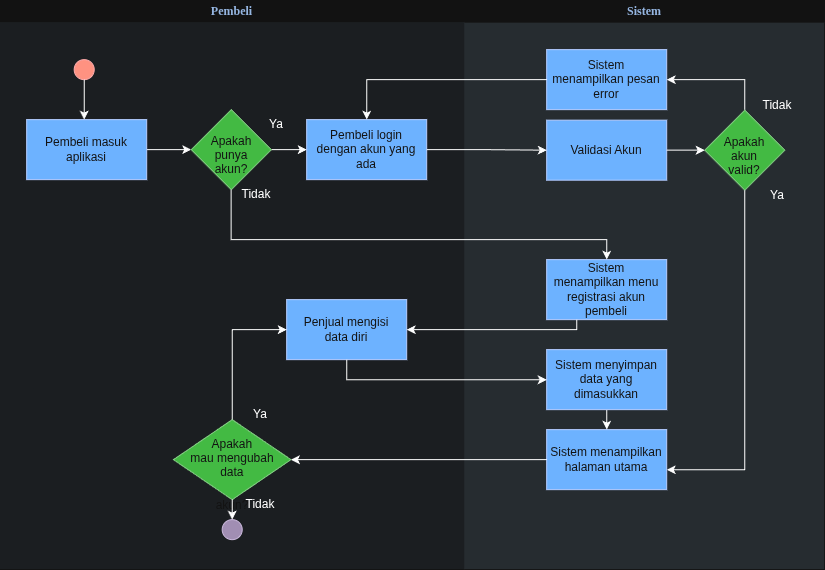

The diagram above was exported from draw.io. Its source (the exported page's mxGraphModel, read from the mxfile embedded in the PNG):
<mxGraphModel dx="1149" dy="600" grid="1" gridSize="10" guides="1" tooltips="1" connect="1" arrows="1" fold="1" page="1" pageScale="1" pageWidth="850" pageHeight="1100" math="0" shadow="0">
  <root>
    <mxCell id="0" />
    <mxCell id="1" parent="0" />
    <mxCell id="99poVuBdZjlTFnxQRIzt-1" parent="1" style="swimlane;whiteSpace=wrap;fillColor=none;swimlaneFillColor=#BAC8D3;fontColor=#2F5B7C;fontFamily=Tahoma;html=1;strokeColor=none;opacity=25;" value="&lt;font color=&quot;#23497d&quot;&gt;Pembeli&lt;/font&gt;" vertex="1">
      <mxGeometry height="570" width="465" x="13" y="10" as="geometry">
        <mxRectangle height="23" width="80" x="20" y="20" as="alternateBounds" />
      </mxGeometry>
    </mxCell>
    <mxCell id="99poVuBdZjlTFnxQRIzt-2" parent="99poVuBdZjlTFnxQRIzt-1" style="ellipse;whiteSpace=wrap;html=1;shapeInside=1;aspect=fixed;fillColor=#e51400;fontColor=#ffffff;strokeColor=#B20000;" value="" vertex="1">
      <mxGeometry height="20" width="20" x="74.5" y="60" as="geometry" />
    </mxCell>
    <mxCell id="99poVuBdZjlTFnxQRIzt-3" edge="1" parent="99poVuBdZjlTFnxQRIzt-1" source="99poVuBdZjlTFnxQRIzt-2" style="edgeStyle=orthogonalEdgeStyle;rounded=0;orthogonalLoop=1;jettySize=auto;html=1;" target="99poVuBdZjlTFnxQRIzt-5">
      <mxGeometry relative="1" as="geometry">
        <Array as="points">
          <mxPoint x="84.5" y="108.5" />
          <mxPoint x="84.5" y="108.5" />
        </Array>
      </mxGeometry>
    </mxCell>
    <mxCell id="99poVuBdZjlTFnxQRIzt-4" edge="1" parent="99poVuBdZjlTFnxQRIzt-1" source="99poVuBdZjlTFnxQRIzt-5" style="edgeStyle=orthogonalEdgeStyle;rounded=0;orthogonalLoop=1;jettySize=auto;html=1;" target="99poVuBdZjlTFnxQRIzt-7">
      <mxGeometry relative="1" as="geometry" />
    </mxCell>
    <mxCell id="99poVuBdZjlTFnxQRIzt-5" parent="99poVuBdZjlTFnxQRIzt-1" style="whiteSpace=wrap;shadow=0;fontColor=#ffffff;fontFamily=Helvetica;fontStyle=0;html=1;fontSize=12;plain-purple;strokeColor=#001DBC;fillColor=#0050ef;spacing=6;verticalAlign=middle;gradientColor=none;" value="&lt;font&gt;Pembeli masuk aplikasi&lt;/font&gt;" vertex="1">
      <mxGeometry height="60" width="120" x="27" y="120" as="geometry" />
    </mxCell>
    <mxCell id="99poVuBdZjlTFnxQRIzt-6" edge="1" parent="99poVuBdZjlTFnxQRIzt-1" source="99poVuBdZjlTFnxQRIzt-7" style="edgeStyle=orthogonalEdgeStyle;rounded=0;orthogonalLoop=1;jettySize=auto;html=1;" target="99poVuBdZjlTFnxQRIzt-11" value="">
      <mxGeometry relative="1" as="geometry" />
    </mxCell>
    <mxCell id="99poVuBdZjlTFnxQRIzt-7" parent="99poVuBdZjlTFnxQRIzt-1" style="rhombus;whiteSpace=wrap;html=1;shapeInside=1;fillColor=#008a00;fontColor=#ffffff;strokeColor=#005700;" value="Apakah punya akun?" vertex="1">
      <mxGeometry height="80" width="80" x="191.5" y="110" as="geometry" />
    </mxCell>
    <mxCell id="99poVuBdZjlTFnxQRIzt-8" parent="99poVuBdZjlTFnxQRIzt-1" style="text;html=1;whiteSpace=wrap;strokeColor=none;fillColor=none;align=center;verticalAlign=middle;rounded=0;" value="Tidak" vertex="1">
      <mxGeometry height="30" width="60" x="227" y="180" as="geometry" />
    </mxCell>
    <mxCell id="99poVuBdZjlTFnxQRIzt-9" parent="99poVuBdZjlTFnxQRIzt-1" style="text;html=1;whiteSpace=wrap;strokeColor=none;fillColor=none;align=center;verticalAlign=middle;rounded=0;" value="Ya" vertex="1">
      <mxGeometry height="30" width="60" x="247" y="110" as="geometry" />
    </mxCell>
    <mxCell id="99poVuBdZjlTFnxQRIzt-10" parent="99poVuBdZjlTFnxQRIzt-1" style="whiteSpace=wrap;shadow=0;fontColor=#ffffff;fontFamily=Helvetica;fontStyle=0;html=1;fontSize=12;plain-purple;strokeColor=#001DBC;fillColor=#0050ef;spacing=6;verticalAlign=middle;gradientColor=none;" value="&lt;font&gt;Penjual mengisi data diri&lt;/font&gt;" vertex="1">
      <mxGeometry height="60" width="120" x="287" y="300" as="geometry" />
    </mxCell>
    <mxCell id="99poVuBdZjlTFnxQRIzt-11" parent="99poVuBdZjlTFnxQRIzt-1" style="whiteSpace=wrap;shadow=0;fontColor=#ffffff;fontFamily=Helvetica;fontStyle=0;html=1;fontSize=12;plain-purple;strokeColor=#001DBC;fillColor=#0050ef;spacing=6;verticalAlign=middle;gradientColor=none;" value="&lt;font&gt;Pembeli login dengan akun yang ada&lt;/font&gt;" vertex="1">
      <mxGeometry height="60" width="120" x="307" y="120" as="geometry" />
    </mxCell>
    <mxCell id="99poVuBdZjlTFnxQRIzt-12" parent="99poVuBdZjlTFnxQRIzt-1" style="ellipse;whiteSpace=wrap;html=1;shapeInside=1;aspect=fixed;fillColor=#76608a;strokeColor=#432D57;fontColor=#ffffff;" value="" vertex="1">
      <mxGeometry height="20" width="20" x="222.5" y="520" as="geometry" />
    </mxCell>
    <mxCell id="99poVuBdZjlTFnxQRIzt-13" parent="1" style="swimlane;whiteSpace=wrap;fillColor=none;swimlaneFillColor=#BAC8D3;fontColor=#2F5B7C;fontFamily=Tahoma;html=1;strokeColor=none;opacity=50;" value="&lt;font color=&quot;#23497d&quot;&gt;Sistem&lt;/font&gt;" vertex="1">
      <mxGeometry height="569.5" width="360" x="478" y="10.5" as="geometry">
        <mxRectangle height="23" width="80" x="20" y="20" as="alternateBounds" />
      </mxGeometry>
    </mxCell>
    <mxCell id="99poVuBdZjlTFnxQRIzt-14" parent="99poVuBdZjlTFnxQRIzt-13" style="whiteSpace=wrap;shadow=0;fontColor=#ffffff;fontFamily=Helvetica;fontStyle=0;html=1;fontSize=12;plain-purple;strokeColor=#001DBC;fillColor=#0050ef;spacing=6;verticalAlign=middle;gradientColor=none;" value="&lt;font&gt;Sistem menampilkan menu registrasi akun pembeli&lt;/font&gt;" vertex="1">
      <mxGeometry height="60" width="120" x="82" y="259.5" as="geometry" />
    </mxCell>
    <mxCell id="99poVuBdZjlTFnxQRIzt-15" parent="99poVuBdZjlTFnxQRIzt-13" style="whiteSpace=wrap;shadow=0;fontColor=#ffffff;fontFamily=Helvetica;fontStyle=0;html=1;fontSize=12;plain-purple;strokeColor=#001DBC;fillColor=#0050ef;spacing=6;verticalAlign=middle;gradientColor=none;" value="&lt;font&gt;Validasi Akun&lt;/font&gt;" vertex="1">
      <mxGeometry height="60" width="120" x="82" y="120" as="geometry" />
    </mxCell>
    <mxCell id="99poVuBdZjlTFnxQRIzt-16" edge="1" parent="99poVuBdZjlTFnxQRIzt-13" source="99poVuBdZjlTFnxQRIzt-17" style="edgeStyle=orthogonalEdgeStyle;rounded=0;orthogonalLoop=1;jettySize=auto;html=1;" target="99poVuBdZjlTFnxQRIzt-23">
      <mxGeometry relative="1" as="geometry">
        <Array as="points">
          <mxPoint x="280" y="79.5" />
        </Array>
      </mxGeometry>
    </mxCell>
    <mxCell id="99poVuBdZjlTFnxQRIzt-17" parent="99poVuBdZjlTFnxQRIzt-13" style="rhombus;whiteSpace=wrap;html=1;shapeInside=1;fillColor=#008a00;fontColor=#ffffff;strokeColor=#005700;" value="Apakah akun valid?" vertex="1">
      <mxGeometry height="80" width="80" x="240" y="110" as="geometry" />
    </mxCell>
    <mxCell id="99poVuBdZjlTFnxQRIzt-18" parent="99poVuBdZjlTFnxQRIzt-13" style="text;html=1;whiteSpace=wrap;strokeColor=none;fillColor=none;align=center;verticalAlign=middle;rounded=0;" value="Tidak" vertex="1">
      <mxGeometry height="30" width="60" x="283" y="90" as="geometry" />
    </mxCell>
    <mxCell id="99poVuBdZjlTFnxQRIzt-19" edge="1" parent="99poVuBdZjlTFnxQRIzt-13" source="99poVuBdZjlTFnxQRIzt-15" style="edgeStyle=orthogonalEdgeStyle;rounded=0;orthogonalLoop=1;jettySize=auto;html=1;" target="99poVuBdZjlTFnxQRIzt-17">
      <mxGeometry relative="1" as="geometry" />
    </mxCell>
    <mxCell id="99poVuBdZjlTFnxQRIzt-37" edge="1" parent="99poVuBdZjlTFnxQRIzt-13" source="99poVuBdZjlTFnxQRIzt-20" style="edgeStyle=orthogonalEdgeStyle;rounded=0;orthogonalLoop=1;jettySize=auto;html=1;exitX=0.5;exitY=1;exitDx=0;exitDy=0;" target="99poVuBdZjlTFnxQRIzt-25" value="">
      <mxGeometry relative="1" as="geometry" />
    </mxCell>
    <mxCell id="99poVuBdZjlTFnxQRIzt-20" parent="99poVuBdZjlTFnxQRIzt-13" style="whiteSpace=wrap;shadow=0;fontColor=#ffffff;fontFamily=Helvetica;fontStyle=0;html=1;fontSize=12;plain-purple;strokeColor=#001DBC;fillColor=#0050ef;spacing=6;verticalAlign=middle;gradientColor=none;" value="&lt;font&gt;Sistem menyimpan data yang dimasukkan&lt;/font&gt;" vertex="1">
      <mxGeometry height="60" width="120" x="82" y="349.5" as="geometry" />
    </mxCell>
    <mxCell id="99poVuBdZjlTFnxQRIzt-21" parent="99poVuBdZjlTFnxQRIzt-13" style="text;html=1;whiteSpace=wrap;strokeColor=none;fillColor=none;align=center;verticalAlign=middle;rounded=0;" value="Ya" vertex="1">
      <mxGeometry height="30" width="60" x="283" y="180" as="geometry" />
    </mxCell>
    <mxCell id="99poVuBdZjlTFnxQRIzt-22" edge="1" parent="99poVuBdZjlTFnxQRIzt-13" source="99poVuBdZjlTFnxQRIzt-17" style="edgeStyle=orthogonalEdgeStyle;rounded=0;orthogonalLoop=1;jettySize=auto;html=1;" target="99poVuBdZjlTFnxQRIzt-25">
      <mxGeometry relative="1" as="geometry">
        <Array as="points">
          <mxPoint x="280" y="469.56" />
        </Array>
        <mxPoint x="262" y="268.5" as="sourcePoint" />
        <mxPoint x="202" y="518.5" as="targetPoint" />
      </mxGeometry>
    </mxCell>
    <mxCell id="99poVuBdZjlTFnxQRIzt-23" parent="99poVuBdZjlTFnxQRIzt-13" style="whiteSpace=wrap;shadow=0;fontColor=#ffffff;fontFamily=Helvetica;fontStyle=0;html=1;fontSize=12;plain-purple;strokeColor=#001DBC;fillColor=#0050ef;spacing=6;verticalAlign=middle;gradientColor=none;" value="Sistem menampilkan pesan error" vertex="1">
      <mxGeometry height="60" width="120" x="82" y="49.5" as="geometry" />
    </mxCell>
    <mxCell id="99poVuBdZjlTFnxQRIzt-25" parent="99poVuBdZjlTFnxQRIzt-13" style="whiteSpace=wrap;shadow=0;fontColor=#ffffff;fontFamily=Helvetica;fontStyle=0;html=1;fontSize=12;plain-purple;strokeColor=#001DBC;fillColor=#0050ef;spacing=6;verticalAlign=middle;gradientColor=none;" value="&lt;font&gt;Sistem&amp;nbsp;&lt;/font&gt;menampilkan halaman utama" vertex="1">
      <mxGeometry height="60" width="120" x="82" y="429.5" as="geometry" />
    </mxCell>
    <mxCell id="99poVuBdZjlTFnxQRIzt-26" parent="99poVuBdZjlTFnxQRIzt-13" style="rhombus;whiteSpace=wrap;html=1;shapeInside=1;fillColor=#008a00;fontColor=#ffffff;strokeColor=#005700;" value="Apakah mau mengubah data akun?" vertex="1">
      <mxGeometry height="80" width="117.5" x="-291.25" y="419.5" as="geometry" />
    </mxCell>
    <mxCell id="99poVuBdZjlTFnxQRIzt-27" parent="99poVuBdZjlTFnxQRIzt-13" style="text;html=1;whiteSpace=wrap;strokeColor=none;fillColor=none;align=center;verticalAlign=middle;rounded=0;" value="Ya" vertex="1">
      <mxGeometry height="30" width="60" x="-233.75" y="399.5" as="geometry" />
    </mxCell>
    <mxCell id="99poVuBdZjlTFnxQRIzt-28" parent="99poVuBdZjlTFnxQRIzt-13" style="text;html=1;whiteSpace=wrap;strokeColor=none;fillColor=none;align=center;verticalAlign=middle;rounded=0;" value="Tidak" vertex="1">
      <mxGeometry height="30" width="60" x="-233.75" y="489.5" as="geometry" />
    </mxCell>
    <mxCell id="99poVuBdZjlTFnxQRIzt-29" edge="1" parent="99poVuBdZjlTFnxQRIzt-13" source="99poVuBdZjlTFnxQRIzt-25" style="edgeStyle=orthogonalEdgeStyle;rounded=0;orthogonalLoop=1;jettySize=auto;html=1;" target="99poVuBdZjlTFnxQRIzt-26">
      <mxGeometry relative="1" as="geometry">
        <mxPoint x="-173.5" y="459.5" as="targetPoint" />
      </mxGeometry>
    </mxCell>
    <mxCell id="99poVuBdZjlTFnxQRIzt-30" edge="1" parent="1" source="99poVuBdZjlTFnxQRIzt-7" style="edgeStyle=orthogonalEdgeStyle;rounded=0;orthogonalLoop=1;jettySize=auto;html=1;" target="99poVuBdZjlTFnxQRIzt-14">
      <mxGeometry relative="1" as="geometry">
        <Array as="points">
          <mxPoint x="244.53" y="250.05" />
        </Array>
      </mxGeometry>
    </mxCell>
    <mxCell id="99poVuBdZjlTFnxQRIzt-31" edge="1" parent="1" source="99poVuBdZjlTFnxQRIzt-14" style="edgeStyle=orthogonalEdgeStyle;rounded=0;orthogonalLoop=1;jettySize=auto;html=1;entryX=1;entryY=0.5;entryDx=0;entryDy=0;" target="99poVuBdZjlTFnxQRIzt-10" value="">
      <mxGeometry relative="1" as="geometry">
        <Array as="points">
          <mxPoint x="590" y="330" />
        </Array>
      </mxGeometry>
    </mxCell>
    <mxCell id="99poVuBdZjlTFnxQRIzt-32" edge="1" parent="1" source="99poVuBdZjlTFnxQRIzt-11" style="edgeStyle=orthogonalEdgeStyle;rounded=0;orthogonalLoop=1;jettySize=auto;html=1;" target="99poVuBdZjlTFnxQRIzt-15" value="">
      <mxGeometry relative="1" as="geometry" />
    </mxCell>
    <mxCell id="99poVuBdZjlTFnxQRIzt-33" edge="1" parent="1" source="99poVuBdZjlTFnxQRIzt-10" style="edgeStyle=orthogonalEdgeStyle;rounded=0;orthogonalLoop=1;jettySize=auto;html=1;" target="99poVuBdZjlTFnxQRIzt-20" value="">
      <mxGeometry relative="1" as="geometry">
        <Array as="points">
          <mxPoint x="360.06" y="390.06" />
        </Array>
      </mxGeometry>
    </mxCell>
    <mxCell id="99poVuBdZjlTFnxQRIzt-34" edge="1" parent="1" source="99poVuBdZjlTFnxQRIzt-23" style="edgeStyle=orthogonalEdgeStyle;rounded=0;orthogonalLoop=1;jettySize=auto;html=1;" target="99poVuBdZjlTFnxQRIzt-11">
      <mxGeometry relative="1" as="geometry" />
    </mxCell>
    <mxCell id="99poVuBdZjlTFnxQRIzt-35" edge="1" parent="1" source="99poVuBdZjlTFnxQRIzt-26" style="edgeStyle=orthogonalEdgeStyle;rounded=0;orthogonalLoop=1;jettySize=auto;html=1;entryX=0;entryY=0.5;entryDx=0;entryDy=0;" target="99poVuBdZjlTFnxQRIzt-10">
      <mxGeometry relative="1" as="geometry" />
    </mxCell>
    <mxCell id="99poVuBdZjlTFnxQRIzt-36" edge="1" parent="1" source="99poVuBdZjlTFnxQRIzt-26" style="edgeStyle=orthogonalEdgeStyle;rounded=0;orthogonalLoop=1;jettySize=auto;html=1;" target="99poVuBdZjlTFnxQRIzt-12" value="">
      <mxGeometry relative="1" as="geometry" />
    </mxCell>
  </root>
</mxGraphModel>